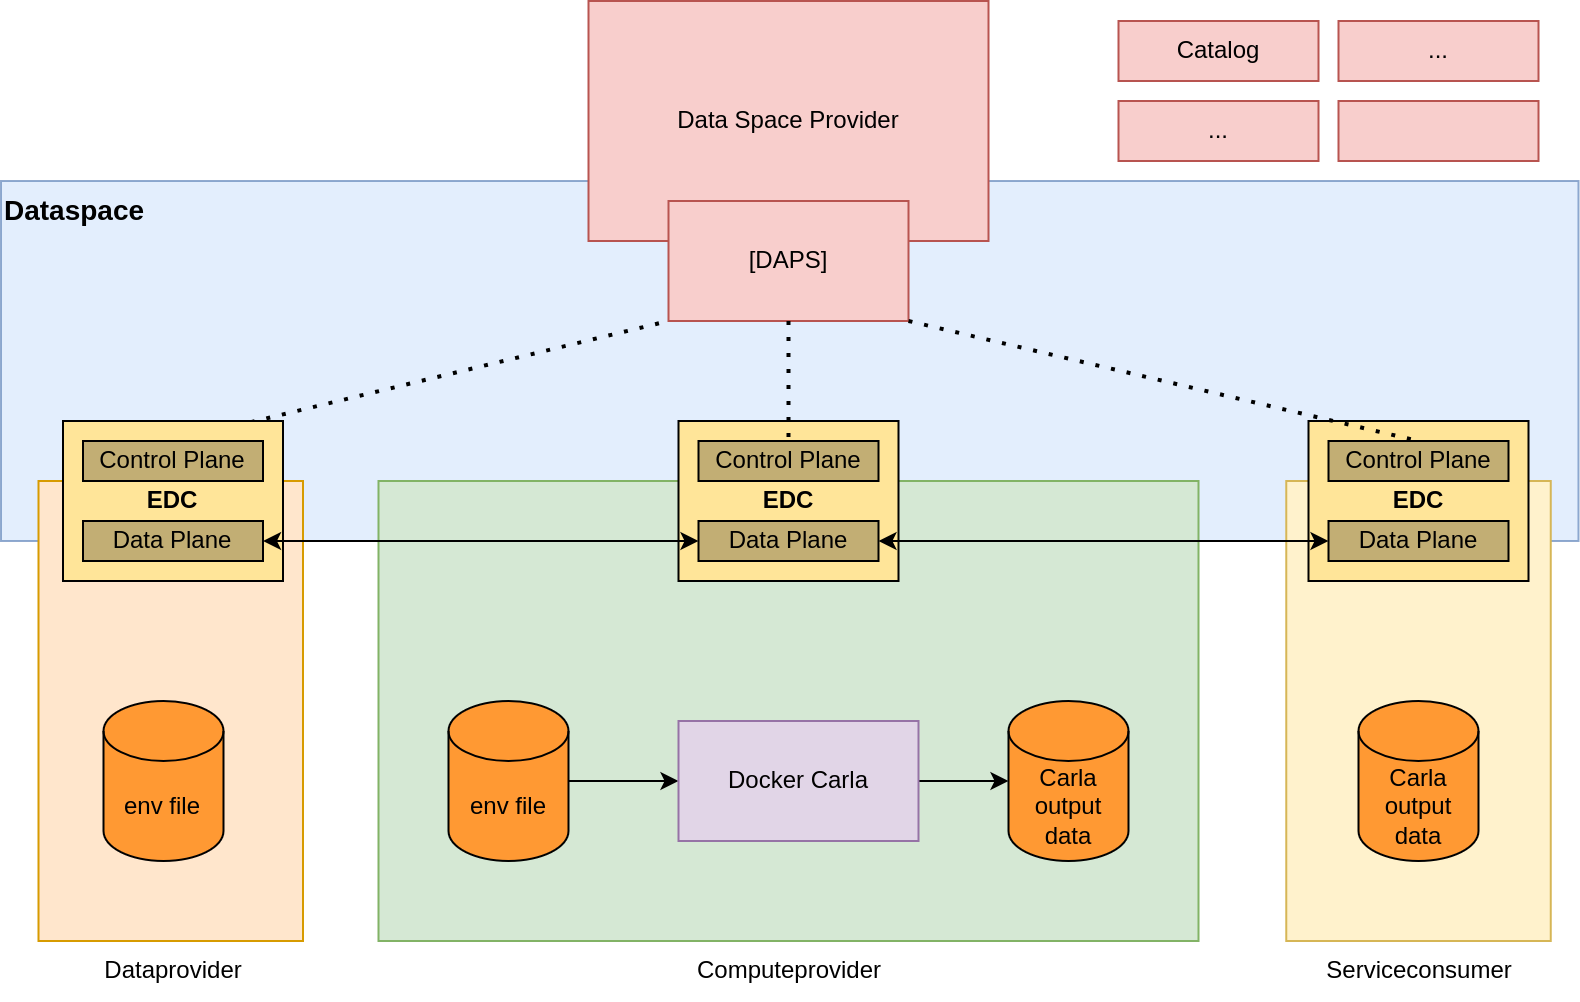

The diagram above was exported from draw.io. Its source (the exported page's mxGraphModel, read from the mxfile embedded in the PNG):
<mxGraphModel dx="1067" dy="517" grid="1" gridSize="10" guides="1" tooltips="1" connect="1" arrows="1" fold="1" page="1" pageScale="1" pageWidth="850" pageHeight="1100" math="0" shadow="0">
  <root>
    <mxCell id="0" />
    <mxCell id="1" parent="0" />
    <mxCell id="2" value="&lt;div style=&quot;font-size: 14px;&quot;&gt;Dataspace&lt;br style=&quot;font-size: 14px;&quot;&gt;&lt;/div&gt;" style="rounded=0;whiteSpace=wrap;html=1;fillColor=#dae8fc;strokeColor=#6c8ebf;opacity=75;align=left;verticalAlign=top;fontSize=14;fontStyle=1" parent="1" vertex="1">
      <mxGeometry x="19" y="210" width="788.75" height="180" as="geometry" />
    </mxCell>
    <mxCell id="3" value="" style="rounded=0;whiteSpace=wrap;html=1;fillColor=#ffe6cc;strokeColor=#d79b00;" parent="1" vertex="1">
      <mxGeometry x="37.75" y="360" width="132.25" height="230" as="geometry" />
    </mxCell>
    <mxCell id="4" value="" style="rounded=0;whiteSpace=wrap;html=1;fillColor=#d5e8d4;strokeColor=#82b366;" parent="1" vertex="1">
      <mxGeometry x="207.75" y="360" width="410" height="230" as="geometry" />
    </mxCell>
    <mxCell id="5" value="" style="rounded=0;whiteSpace=wrap;html=1;fillColor=#fff2cc;strokeColor=#d6b656;" parent="1" vertex="1">
      <mxGeometry x="661.63" y="360" width="132.25" height="230" as="geometry" />
    </mxCell>
    <mxCell id="6" value="" style="edgeStyle=orthogonalEdgeStyle;rounded=0;orthogonalLoop=1;jettySize=auto;html=1;" parent="1" source="7" target="12" edge="1">
      <mxGeometry relative="1" as="geometry" />
    </mxCell>
    <mxCell id="7" value="env file" style="shape=cylinder3;whiteSpace=wrap;html=1;boundedLbl=1;backgroundOutline=1;size=15;fillColor=#FF9933;" parent="1" vertex="1">
      <mxGeometry x="242.75" y="470" width="60" height="80" as="geometry" />
    </mxCell>
    <mxCell id="8" value="Carla output data" style="shape=cylinder3;whiteSpace=wrap;html=1;boundedLbl=1;backgroundOutline=1;size=15;fillColor=#FF9933;" parent="1" vertex="1">
      <mxGeometry x="697.75" y="470" width="60" height="80" as="geometry" />
    </mxCell>
    <mxCell id="9" value="env file" style="shape=cylinder3;whiteSpace=wrap;html=1;boundedLbl=1;backgroundOutline=1;size=15;fillColor=#FF9933;" parent="1" vertex="1">
      <mxGeometry x="70.25" y="470" width="60" height="80" as="geometry" />
    </mxCell>
    <mxCell id="10" value="Carla output data" style="shape=cylinder3;whiteSpace=wrap;html=1;boundedLbl=1;backgroundOutline=1;size=15;fillColor=#FF9933;" parent="1" vertex="1">
      <mxGeometry x="522.75" y="470" width="60" height="80" as="geometry" />
    </mxCell>
    <mxCell id="11" value="" style="edgeStyle=orthogonalEdgeStyle;rounded=0;orthogonalLoop=1;jettySize=auto;html=1;" parent="1" source="12" target="10" edge="1">
      <mxGeometry relative="1" as="geometry" />
    </mxCell>
    <mxCell id="12" value="Docker Carla" style="rounded=0;whiteSpace=wrap;html=1;fillColor=#e1d5e7;strokeColor=#9673a6;" parent="1" vertex="1">
      <mxGeometry x="357.75" y="480" width="120" height="60" as="geometry" />
    </mxCell>
    <mxCell id="13" value="Dataprovider" style="text;html=1;align=center;verticalAlign=middle;resizable=0;points=[];autosize=1;strokeColor=none;fillColor=none;fontColor=#000000;" parent="1" vertex="1">
      <mxGeometry x="60" y="590" width="90" height="30" as="geometry" />
    </mxCell>
    <mxCell id="14" value="&lt;div&gt;Computeprovider&lt;/div&gt;" style="text;html=1;align=center;verticalAlign=middle;resizable=0;points=[];autosize=1;strokeColor=none;fillColor=none;fontColor=#000000;" parent="1" vertex="1">
      <mxGeometry x="352.75" y="590" width="120" height="30" as="geometry" />
    </mxCell>
    <mxCell id="15" value="Serviceconsumer" style="text;html=1;align=center;verticalAlign=middle;resizable=0;points=[];autosize=1;strokeColor=none;fillColor=none;fontColor=#000000;" parent="1" vertex="1">
      <mxGeometry x="667.75" y="590" width="120" height="30" as="geometry" />
    </mxCell>
    <mxCell id="16" value="Data Space Provider" style="rounded=0;whiteSpace=wrap;html=1;fillColor=#f8cecc;strokeColor=#b85450;" parent="1" vertex="1">
      <mxGeometry x="312.75" y="120" width="200" height="120" as="geometry" />
    </mxCell>
    <mxCell id="17" value="Catalog" style="rounded=0;whiteSpace=wrap;html=1;fillColor=#f8cecc;strokeColor=#b85450;" parent="1" vertex="1">
      <mxGeometry x="577.75" y="130" width="100" height="30" as="geometry" />
    </mxCell>
    <mxCell id="18" value="..." style="rounded=0;whiteSpace=wrap;html=1;fillColor=#f8cecc;strokeColor=#b85450;" parent="1" vertex="1">
      <mxGeometry x="577.75" y="170" width="100" height="30" as="geometry" />
    </mxCell>
    <mxCell id="19" value="..." style="rounded=0;whiteSpace=wrap;html=1;fillColor=#f8cecc;strokeColor=#b85450;" parent="1" vertex="1">
      <mxGeometry x="687.75" y="130" width="100" height="30" as="geometry" />
    </mxCell>
    <mxCell id="20" value="" style="rounded=0;whiteSpace=wrap;html=1;fillColor=#f8cecc;strokeColor=#b85450;" parent="1" vertex="1">
      <mxGeometry x="687.75" y="170" width="100" height="30" as="geometry" />
    </mxCell>
    <mxCell id="21" value="[DAPS]" style="rounded=0;whiteSpace=wrap;html=1;fillColor=#f8cecc;strokeColor=#b85450;" parent="1" vertex="1">
      <mxGeometry x="352.75" y="220" width="120" height="60" as="geometry" />
    </mxCell>
    <mxCell id="22" value="" style="endArrow=none;dashed=1;html=1;dashPattern=1 3;strokeWidth=2;rounded=0;entryX=0;entryY=1;entryDx=0;entryDy=0;startArrow=none;exitX=0.5;exitY=0;exitDx=0;exitDy=0;" parent="1" source="25" target="21" edge="1">
      <mxGeometry width="50" height="50" relative="1" as="geometry">
        <mxPoint x="97.75" y="370" as="sourcePoint" />
        <mxPoint x="387.75" y="430" as="targetPoint" />
      </mxGeometry>
    </mxCell>
    <mxCell id="23" value="" style="group" parent="1" connectable="0" vertex="1">
      <mxGeometry x="50" y="330" width="110" height="80" as="geometry" />
    </mxCell>
    <mxCell id="24" value="&lt;b&gt;EDC&lt;/b&gt;" style="rounded=0;whiteSpace=wrap;html=1;fillColor=#FFE599;" parent="23" vertex="1">
      <mxGeometry width="110" height="80" as="geometry" />
    </mxCell>
    <mxCell id="25" value="Control Plane" style="rounded=0;whiteSpace=wrap;html=1;fillColor=#C2AE74;" parent="23" vertex="1">
      <mxGeometry x="10" y="10" width="90" height="20" as="geometry" />
    </mxCell>
    <mxCell id="26" value="Data Plane" style="rounded=0;whiteSpace=wrap;html=1;fillColor=#C2AE74;" parent="23" vertex="1">
      <mxGeometry x="10" y="50" width="90" height="20" as="geometry" />
    </mxCell>
    <mxCell id="27" value="" style="group" parent="1" connectable="0" vertex="1">
      <mxGeometry x="357.75" y="330" width="110" height="80" as="geometry" />
    </mxCell>
    <mxCell id="28" value="&lt;b&gt;EDC&lt;/b&gt;" style="rounded=0;whiteSpace=wrap;html=1;fillColor=#FFE599;" parent="27" vertex="1">
      <mxGeometry width="110" height="80" as="geometry" />
    </mxCell>
    <mxCell id="29" value="Control Plane" style="rounded=0;whiteSpace=wrap;html=1;fillColor=#C2AE74;" parent="27" vertex="1">
      <mxGeometry x="10" y="10" width="90" height="20" as="geometry" />
    </mxCell>
    <mxCell id="30" value="Data Plane" style="rounded=0;whiteSpace=wrap;html=1;fillColor=#C2AE74;" parent="27" vertex="1">
      <mxGeometry x="10" y="50" width="90" height="20" as="geometry" />
    </mxCell>
    <mxCell id="31" value="" style="endArrow=classic;startArrow=classic;html=1;rounded=0;exitX=1;exitY=0.5;exitDx=0;exitDy=0;entryX=0;entryY=0.5;entryDx=0;entryDy=0;" parent="1" source="26" target="30" edge="1">
      <mxGeometry width="50" height="50" relative="1" as="geometry">
        <mxPoint x="177.75" y="840" as="sourcePoint" />
        <mxPoint x="347.75" y="350" as="targetPoint" />
        <Array as="points" />
      </mxGeometry>
    </mxCell>
    <mxCell id="32" value="" style="endArrow=none;dashed=1;html=1;dashPattern=1 3;strokeWidth=2;rounded=0;entryX=0.5;entryY=0;entryDx=0;entryDy=0;exitX=0.5;exitY=1;exitDx=0;exitDy=0;" parent="1" source="21" target="29" edge="1">
      <mxGeometry width="50" height="50" relative="1" as="geometry">
        <mxPoint x="367.75" y="330" as="sourcePoint" />
        <mxPoint x="377.75" y="340" as="targetPoint" />
      </mxGeometry>
    </mxCell>
    <mxCell id="33" value="" style="group" parent="1" connectable="0" vertex="1">
      <mxGeometry x="672.75" y="330" width="110" height="80" as="geometry" />
    </mxCell>
    <mxCell id="34" value="&lt;b&gt;EDC&lt;/b&gt;" style="rounded=0;whiteSpace=wrap;html=1;fillColor=#FFE599;" parent="33" vertex="1">
      <mxGeometry width="110" height="80" as="geometry" />
    </mxCell>
    <mxCell id="35" value="Control Plane" style="rounded=0;whiteSpace=wrap;html=1;fillColor=#C2AE74;" parent="33" vertex="1">
      <mxGeometry x="10" y="10" width="90" height="20" as="geometry" />
    </mxCell>
    <mxCell id="36" value="Data Plane" style="rounded=0;whiteSpace=wrap;html=1;fillColor=#C2AE74;" parent="33" vertex="1">
      <mxGeometry x="10" y="50" width="90" height="20" as="geometry" />
    </mxCell>
    <mxCell id="37" value="" style="endArrow=classic;startArrow=classic;html=1;rounded=0;exitX=1;exitY=0.5;exitDx=0;exitDy=0;entryX=0;entryY=0.5;entryDx=0;entryDy=0;" parent="1" source="30" target="36" edge="1">
      <mxGeometry width="50" height="50" relative="1" as="geometry">
        <mxPoint x="407.75" y="350" as="sourcePoint" />
        <mxPoint x="697.7499999999998" y="350" as="targetPoint" />
      </mxGeometry>
    </mxCell>
    <mxCell id="38" value="" style="endArrow=none;dashed=1;html=1;dashPattern=1 3;strokeWidth=2;rounded=0;entryX=0.5;entryY=0;entryDx=0;entryDy=0;exitX=1;exitY=1;exitDx=0;exitDy=0;" parent="1" source="21" edge="1">
      <mxGeometry width="50" height="50" relative="1" as="geometry">
        <mxPoint x="437.75" y="310" as="sourcePoint" />
        <mxPoint x="727.7499999999998" y="340" as="targetPoint" />
      </mxGeometry>
    </mxCell>
  </root>
</mxGraphModel>